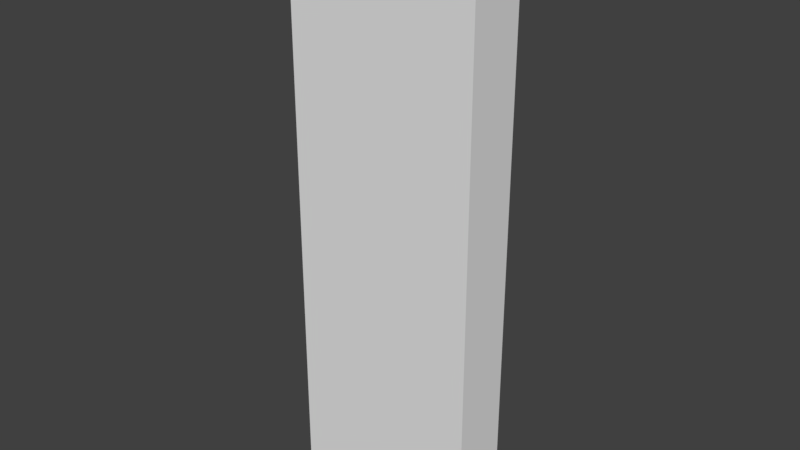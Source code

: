 # Source: platform1.blend  (saved by Blender 2.78.0; exported with 4.5.12 LTS)
import bpy
from mathutils import Matrix  # noqa: F401  (used for matrix-valued properties, if any)

bpy.ops.wm.read_factory_settings(use_empty=True)
scene = bpy.context.scene
scene.name = 'Scene'

# ---- collections
col_collection_1 = bpy.data.collections.new('Collection 1'); scene.collection.children.link(col_collection_1)

# ---- world
world_world = bpy.data.worlds.new('World'); scene.world = world_world
world_world.color = (0.05088, 0.05088, 0.05088)
world_world.use_sun_shadow = False
world_world.sun_shadow_jitter_overblur = 0.0
world_world.cycles.sampling_method = 'MANUAL'

# ---- meshes
me_cube_001 = bpy.data.meshes.new('Cube.001')
me_cube_001.from_pydata([(-10.0, -3.0, -30.0), (-10.0, -3.0, 30.0), (-10.0, 3.0, -30.0), (-10.0, 3.0, 30.0), (10.0, -3.0, -30.0), (10.0, -3.0, 30.0), (10.0, 3.0, -30.0), (10.0, 3.0, 30.0)], [], [(0, 1, 3, 2), (2, 3, 7, 6), (6, 7, 5, 4), (4, 5, 1, 0), (2, 6, 4, 0), (7, 3, 1, 5)])
me_cube_001.use_remesh_preserve_volume = False
me_cube_001.use_remesh_preserve_attributes = False
me_cube_001.use_mirror_vertex_groups = False
me_cube_001.update()

# ---- objects
ob_cube = bpy.data.objects.new('Cube', me_cube_001)

# ---- transforms, parenting, visibility, modifiers, constraints
ob_cube.location = (0.0, 0.0, 0.0)
ob_cube.lineart.crease_threshold = 0.0

# ---- collection membership
col_collection_1.objects.link(ob_cube)

# ---- scene / render settings (as saved in the file)
scene.frame_start = 1; scene.frame_end = 250; scene.frame_set(1)
scene.render.engine = 'BLENDER_EEVEE_NEXT'
scene.render.resolution_percentage = 50
scene.render.dither_intensity = 0.0
scene.cycles.use_denoising = False
scene.cycles.samples = 128
scene.cycles.sampling_pattern = 'TABULATED_SOBOL'
scene.cycles.light_sampling_threshold = 0.0
scene.cycles.use_adaptive_sampling = False
scene.cycles.use_light_tree = False
scene.cycles.blur_glossy = 0.0
scene.cycles.sample_clamp_indirect = 0.0
scene.view_settings.view_transform = 'Standard'
bpy.context.view_layer.update()

# ---- added for rendering (the .blend has no active camera and no usable light): camera, sun
cam_auto = bpy.data.cameras.new('AutoCamera')
cam_auto.lens = 50.0
cam_auto.sensor_width = 36.0
cam_auto.clip_end = 1031.57
ob_auto_camera = bpy.data.objects.new('AutoCamera', cam_auto)
scene.collection.objects.link(ob_auto_camera)
ob_auto_camera.location = (58.7791, -70.5349, 47.0233)
ob_auto_camera.rotation_euler = (1.09748, -7.21219e-08, 0.694738)
scene.camera = ob_auto_camera
light_auto_sun = bpy.data.lights.new('AutoSun', 'SUN')
light_auto_sun.energy = 3.0
light_auto_sun.angle = 0.0523599
ob_auto_sun = bpy.data.objects.new('AutoSun', light_auto_sun)
scene.collection.objects.link(ob_auto_sun)
ob_auto_sun.rotation_euler = (0.872665, 0.174533, 0.523599)
bpy.context.view_layer.update()

